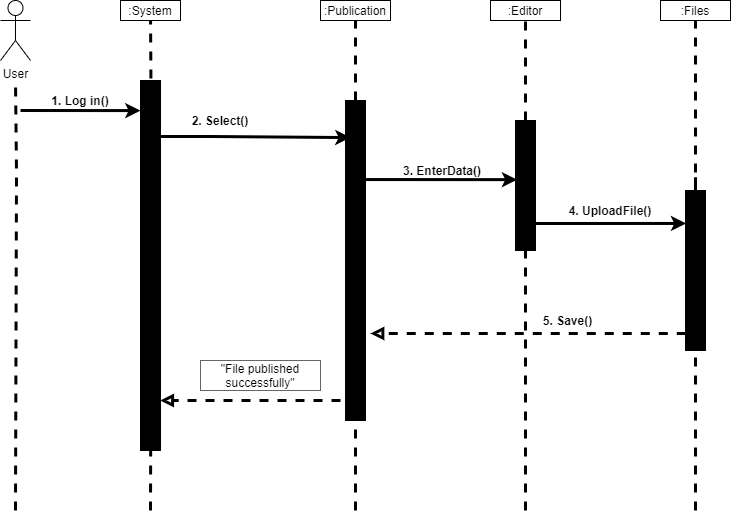

The diagram above was exported from draw.io. Its source (the exported page's mxGraphModel, read from the mxfile embedded in the PNG):
<mxGraphModel dx="520" dy="318" grid="1" gridSize="10" guides="1" tooltips="1" connect="1" arrows="1" fold="1" page="1" pageScale="1" pageWidth="827" pageHeight="1169" math="0" shadow="0">
  <root>
    <mxCell id="0" />
    <mxCell id="1" parent="0" />
    <mxCell id="2" value="&lt;font color=&quot;#000000&quot;&gt;User&lt;/font&gt;" style="shape=umlActor;verticalLabelPosition=bottom;verticalAlign=top;html=1;outlineConnect=0;strokeColor=#000000;fillColor=#FFFFFF;" vertex="1" parent="1">
      <mxGeometry x="40" y="40" width="30" height="60" as="geometry" />
    </mxCell>
    <mxCell id="3" value="" style="endArrow=none;dashed=1;html=1;strokeWidth=3;strokeColor=#000000;" edge="1" parent="1">
      <mxGeometry width="50" height="50" relative="1" as="geometry">
        <mxPoint x="55" y="550" as="sourcePoint" />
        <mxPoint x="55" y="120" as="targetPoint" />
        <Array as="points">
          <mxPoint x="56" y="210" />
        </Array>
      </mxGeometry>
    </mxCell>
    <mxCell id="4" value="" style="endArrow=none;dashed=1;html=1;strokeWidth=3;strokeColor=#000000;" edge="1" parent="1" target="5">
      <mxGeometry width="50" height="50" relative="1" as="geometry">
        <mxPoint x="190" y="550" as="sourcePoint" />
        <mxPoint x="190" y="40" as="targetPoint" />
        <Array as="points">
          <mxPoint x="191" y="210" />
        </Array>
      </mxGeometry>
    </mxCell>
    <mxCell id="5" value="&lt;font color=&quot;#000000&quot;&gt;:System&lt;/font&gt;" style="rounded=0;whiteSpace=wrap;html=1;strokeColor=#000000;fillColor=#FFFF;" vertex="1" parent="1">
      <mxGeometry x="160" y="40" width="60" height="20" as="geometry" />
    </mxCell>
    <mxCell id="6" value="" style="endArrow=none;dashed=1;html=1;strokeWidth=3;strokeColor=#000000;" edge="1" parent="1" source="15" target="7">
      <mxGeometry width="50" height="50" relative="1" as="geometry">
        <mxPoint x="395" y="550" as="sourcePoint" />
        <mxPoint x="390" y="40" as="targetPoint" />
        <Array as="points" />
      </mxGeometry>
    </mxCell>
    <mxCell id="7" value="&lt;font color=&quot;#000000&quot;&gt;:Publication&lt;/font&gt;" style="rounded=0;whiteSpace=wrap;html=1;strokeColor=#000000;fillColor=#FFFFFF;" vertex="1" parent="1">
      <mxGeometry x="360" y="40" width="70" height="20" as="geometry" />
    </mxCell>
    <mxCell id="8" value="" style="endArrow=none;dashed=1;html=1;strokeWidth=3;strokeColor=#000000;" edge="1" parent="1" source="19" target="9">
      <mxGeometry width="50" height="50" relative="1" as="geometry">
        <mxPoint x="565" y="550" as="sourcePoint" />
        <mxPoint x="560" y="40" as="targetPoint" />
        <Array as="points" />
      </mxGeometry>
    </mxCell>
    <mxCell id="9" value="&lt;font color=&quot;#000000&quot;&gt;:Editor&lt;/font&gt;" style="rounded=0;whiteSpace=wrap;html=1;strokeColor=#000000;fillColor=#FFFFFF;" vertex="1" parent="1">
      <mxGeometry x="530" y="40" width="70" height="20" as="geometry" />
    </mxCell>
    <mxCell id="10" value="" style="endArrow=none;dashed=1;html=1;strokeWidth=3;strokeColor=#000000;" edge="1" parent="1" source="23" target="11">
      <mxGeometry width="50" height="50" relative="1" as="geometry">
        <mxPoint x="735" y="550" as="sourcePoint" />
        <mxPoint x="730" y="40" as="targetPoint" />
        <Array as="points" />
      </mxGeometry>
    </mxCell>
    <mxCell id="11" value="&lt;font color=&quot;#000000&quot;&gt;:Files&lt;/font&gt;" style="rounded=0;whiteSpace=wrap;html=1;strokeColor=#000000;fillColor=#FFFFFF;" vertex="1" parent="1">
      <mxGeometry x="700" y="40" width="70" height="20" as="geometry" />
    </mxCell>
    <mxCell id="12" value="" style="rounded=0;whiteSpace=wrap;html=1;strokeColor=#000000;fillColor=#000000;" vertex="1" parent="1">
      <mxGeometry x="180" y="120" width="20" height="370" as="geometry" />
    </mxCell>
    <mxCell id="13" value="" style="edgeStyle=elbowEdgeStyle;elbow=vertical;endArrow=classic;html=1;strokeColor=#000000;strokeWidth=3;" edge="1" parent="1" target="12">
      <mxGeometry width="50" height="50" relative="1" as="geometry">
        <mxPoint x="60" y="150" as="sourcePoint" />
        <mxPoint x="480" y="230" as="targetPoint" />
      </mxGeometry>
    </mxCell>
    <mxCell id="14" value="&lt;font color=&quot;#000000&quot;&gt;&lt;b&gt;1. Log in()&lt;/b&gt;&lt;/font&gt;" style="text;html=1;strokeColor=none;fillColor=none;align=center;verticalAlign=middle;whiteSpace=wrap;rounded=0;" vertex="1" parent="1">
      <mxGeometry x="80" y="130" width="80" height="20" as="geometry" />
    </mxCell>
    <mxCell id="15" value="" style="rounded=0;whiteSpace=wrap;html=1;strokeColor=#000000;fillColor=#000000;" vertex="1" parent="1">
      <mxGeometry x="385" y="140" width="20" height="320" as="geometry" />
    </mxCell>
    <mxCell id="16" value="" style="endArrow=none;dashed=1;html=1;strokeWidth=3;strokeColor=#000000;" edge="1" parent="1" target="15">
      <mxGeometry width="50" height="50" relative="1" as="geometry">
        <mxPoint x="395" y="550" as="sourcePoint" />
        <mxPoint x="395" y="60" as="targetPoint" />
        <Array as="points">
          <mxPoint x="395" y="210" />
        </Array>
      </mxGeometry>
    </mxCell>
    <mxCell id="17" value="" style="endArrow=classic;html=1;strokeColor=#000000;strokeWidth=3;entryX=0.25;entryY=0.116;entryDx=0;entryDy=0;entryPerimeter=0;" edge="1" parent="1" target="15">
      <mxGeometry width="50" height="50" relative="1" as="geometry">
        <mxPoint x="200" y="176" as="sourcePoint" />
        <mxPoint x="282" y="176" as="targetPoint" />
        <Array as="points">
          <mxPoint x="240" y="176" />
        </Array>
      </mxGeometry>
    </mxCell>
    <mxCell id="18" value="&lt;font color=&quot;#000000&quot;&gt;&lt;b&gt;2. Select()&lt;/b&gt;&lt;/font&gt;" style="text;html=1;strokeColor=none;fillColor=none;align=center;verticalAlign=middle;whiteSpace=wrap;rounded=0;" vertex="1" parent="1">
      <mxGeometry x="210" y="150" width="100" height="20" as="geometry" />
    </mxCell>
    <mxCell id="19" value="" style="rounded=0;whiteSpace=wrap;html=1;strokeColor=#000000;fillColor=#000000;" vertex="1" parent="1">
      <mxGeometry x="555" y="160" width="20" height="130" as="geometry" />
    </mxCell>
    <mxCell id="20" value="" style="endArrow=none;dashed=1;html=1;strokeWidth=3;strokeColor=#000000;" edge="1" parent="1" target="19">
      <mxGeometry width="50" height="50" relative="1" as="geometry">
        <mxPoint x="565" y="550" as="sourcePoint" />
        <mxPoint x="565" y="60" as="targetPoint" />
        <Array as="points">
          <mxPoint x="565" y="240" />
          <mxPoint x="565" y="210" />
        </Array>
      </mxGeometry>
    </mxCell>
    <mxCell id="21" value="" style="endArrow=classic;html=1;strokeColor=#000000;strokeWidth=3;entryX=0.081;entryY=0.455;entryDx=0;entryDy=0;entryPerimeter=0;exitX=0.75;exitY=0.247;exitDx=0;exitDy=0;exitPerimeter=0;" edge="1" parent="1" source="15" target="19">
      <mxGeometry width="50" height="50" relative="1" as="geometry">
        <mxPoint x="410" y="220" as="sourcePoint" />
        <mxPoint x="540" y="230" as="targetPoint" />
      </mxGeometry>
    </mxCell>
    <mxCell id="22" value="&lt;font color=&quot;#000000&quot;&gt;&lt;b&gt;3. EnterData()&lt;/b&gt;&lt;/font&gt;" style="text;html=1;strokeColor=none;fillColor=none;align=center;verticalAlign=middle;whiteSpace=wrap;rounded=0;" vertex="1" parent="1">
      <mxGeometry x="424" y="200" width="116" height="20" as="geometry" />
    </mxCell>
    <mxCell id="23" value="" style="rounded=0;whiteSpace=wrap;html=1;strokeColor=#000000;fillColor=#000000;" vertex="1" parent="1">
      <mxGeometry x="725" y="230" width="20" height="160" as="geometry" />
    </mxCell>
    <mxCell id="24" value="" style="endArrow=none;dashed=1;html=1;strokeWidth=3;strokeColor=#000000;" edge="1" parent="1" target="23">
      <mxGeometry width="50" height="50" relative="1" as="geometry">
        <mxPoint x="735.0000000000002" y="550" as="sourcePoint" />
        <mxPoint x="735.0000000000002" y="60" as="targetPoint" />
        <Array as="points">
          <mxPoint x="735" y="210" />
        </Array>
      </mxGeometry>
    </mxCell>
    <mxCell id="25" value="" style="endArrow=classic;html=1;strokeColor=#000000;strokeWidth=3;entryX=0.033;entryY=0.206;entryDx=0;entryDy=0;entryPerimeter=0;" edge="1" parent="1" target="23">
      <mxGeometry width="50" height="50" relative="1" as="geometry">
        <mxPoint x="575" y="263" as="sourcePoint" />
        <mxPoint x="650" y="240" as="targetPoint" />
      </mxGeometry>
    </mxCell>
    <mxCell id="26" value="&lt;font color=&quot;#000000&quot;&gt;&lt;b&gt;4. UploadFile()&lt;/b&gt;&lt;/font&gt;" style="text;html=1;strokeColor=none;fillColor=none;align=center;verticalAlign=middle;whiteSpace=wrap;rounded=0;" vertex="1" parent="1">
      <mxGeometry x="600" y="240" width="100" height="20" as="geometry" />
    </mxCell>
    <mxCell id="27" value="" style="endArrow=block;html=1;strokeColor=#000000;strokeWidth=3;exitX=0.013;exitY=0.894;exitDx=0;exitDy=0;exitPerimeter=0;dashed=1;endFill=0;targetPerimeterSpacing=6;rounded=1;" edge="1" parent="1" source="23">
      <mxGeometry width="50" height="50" relative="1" as="geometry">
        <mxPoint x="490" y="270" as="sourcePoint" />
        <mxPoint x="410" y="373" as="targetPoint" />
      </mxGeometry>
    </mxCell>
    <mxCell id="28" value="" style="endArrow=block;html=1;strokeColor=#000000;strokeWidth=3;dashed=1;endFill=0;targetPerimeterSpacing=6;rounded=1;" edge="1" parent="1">
      <mxGeometry width="50" height="50" relative="1" as="geometry">
        <mxPoint x="380" y="440" as="sourcePoint" />
        <mxPoint x="199.74" y="440" as="targetPoint" />
      </mxGeometry>
    </mxCell>
    <mxCell id="29" value="&lt;font color=&quot;#000000&quot;&gt;&lt;b&gt;5. Save()&lt;/b&gt;&lt;/font&gt;" style="text;html=1;strokeColor=none;fillColor=none;align=center;verticalAlign=middle;whiteSpace=wrap;rounded=0;" vertex="1" parent="1">
      <mxGeometry x="570" y="350" width="75" height="20" as="geometry" />
    </mxCell>
    <mxCell id="30" value="&lt;font color=&quot;#000000&quot;&gt;&quot;File published successfully&quot;&lt;/font&gt;" style="rounded=0;whiteSpace=wrap;html=1;fillColor=#FFFFFF;strokeColor=#666666;" vertex="1" parent="1">
      <mxGeometry x="240" y="400" width="120" height="30" as="geometry" />
    </mxCell>
  </root>
</mxGraphModel>